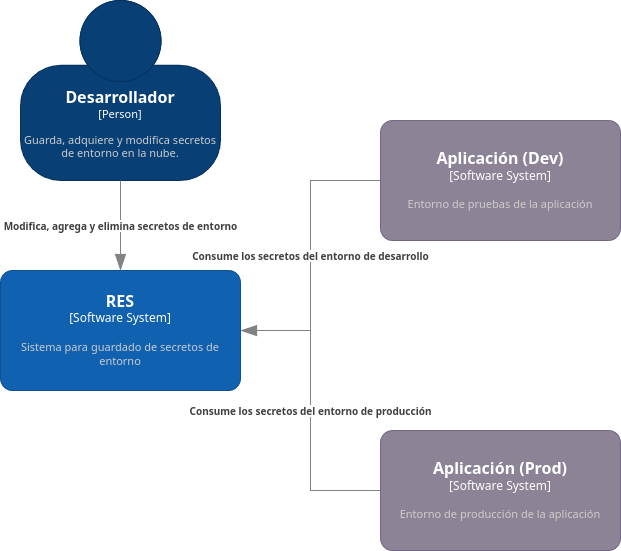

The diagram above was exported from draw.io. Its source (the exported page's mxGraphModel, read from the mxfile embedded in the PNG):
<mxGraphModel dx="846" dy="1576" grid="1" gridSize="10" guides="1" tooltips="1" connect="1" arrows="1" fold="1" page="1" pageScale="1" pageWidth="850" pageHeight="1100" math="0" shadow="0">
  <root>
    <mxCell id="0" />
    <mxCell id="1" parent="0" />
    <object placeholders="1" c4Name="RES" c4Type="Software System" c4Description="Sistema para guardado de secretos de entorno" label="&lt;font style=&quot;font-size: 16px&quot;&gt;&lt;b&gt;%c4Name%&lt;/b&gt;&lt;/font&gt;&lt;div&gt;[%c4Type%]&lt;/div&gt;&lt;br&gt;&lt;div&gt;&lt;font style=&quot;font-size: 11px&quot;&gt;&lt;font color=&quot;#cccccc&quot;&gt;%c4Description%&lt;/font&gt;&lt;/div&gt;" id="YoNJQZvYV6V2m3-dL1Y2-1">
      <mxCell style="rounded=1;whiteSpace=wrap;html=1;labelBackgroundColor=none;fillColor=#1061B0;fontColor=#ffffff;align=center;arcSize=10;strokeColor=#0D5091;metaEdit=1;resizable=0;points=[[0.25,0,0],[0.5,0,0],[0.75,0,0],[1,0.25,0],[1,0.5,0],[1,0.75,0],[0.75,1,0],[0.5,1,0],[0.25,1,0],[0,0.75,0],[0,0.5,0],[0,0.25,0]];" parent="1" vertex="1">
        <mxGeometry x="290" y="190" width="240" height="120" as="geometry" />
      </mxCell>
    </object>
    <object placeholders="1" c4Name="Desarrollador" c4Type="Person" c4Description="Guarda, adquiere y modifica secretos de entorno en la nube." label="&lt;font style=&quot;font-size: 16px&quot;&gt;&lt;b&gt;%c4Name%&lt;/b&gt;&lt;/font&gt;&lt;div&gt;[%c4Type%]&lt;/div&gt;&lt;br&gt;&lt;div&gt;&lt;font style=&quot;font-size: 11px&quot;&gt;&lt;font color=&quot;#cccccc&quot;&gt;%c4Description%&lt;/font&gt;&lt;/div&gt;" id="YoNJQZvYV6V2m3-dL1Y2-2">
      <mxCell style="html=1;fontSize=11;dashed=0;whiteSpace=wrap;fillColor=#083F75;strokeColor=#06315C;fontColor=#ffffff;shape=mxgraph.c4.person2;align=center;metaEdit=1;points=[[0.5,0,0],[1,0.5,0],[1,0.75,0],[0.75,1,0],[0.5,1,0],[0.25,1,0],[0,0.75,0],[0,0.5,0]];resizable=0;" parent="1" vertex="1">
        <mxGeometry x="310" y="-80" width="200" height="180" as="geometry" />
      </mxCell>
    </object>
    <object placeholders="1" c4Name="Aplicación (Dev)" c4Type="Software System" c4Description="Entorno de pruebas de la aplicación" label="&lt;font style=&quot;font-size: 16px&quot;&gt;&lt;b&gt;%c4Name%&lt;/b&gt;&lt;/font&gt;&lt;div&gt;[%c4Type%]&lt;/div&gt;&lt;br&gt;&lt;div&gt;&lt;font style=&quot;font-size: 11px&quot;&gt;&lt;font color=&quot;#cccccc&quot;&gt;%c4Description%&lt;/font&gt;&lt;/div&gt;" id="YoNJQZvYV6V2m3-dL1Y2-3">
      <mxCell style="rounded=1;whiteSpace=wrap;html=1;labelBackgroundColor=none;fillColor=#8C8496;fontColor=#ffffff;align=center;arcSize=10;strokeColor=#736782;metaEdit=1;resizable=0;points=[[0.25,0,0],[0.5,0,0],[0.75,0,0],[1,0.25,0],[1,0.5,0],[1,0.75,0],[0.75,1,0],[0.5,1,0],[0.25,1,0],[0,0.75,0],[0,0.5,0],[0,0.25,0]];" parent="1" vertex="1">
        <mxGeometry x="670" y="40" width="240" height="120" as="geometry" />
      </mxCell>
    </object>
    <object placeholders="1" c4Name="Aplicación (Prod)" c4Type="Software System" c4Description="Entorno de producción de la aplicación" label="&lt;font style=&quot;font-size: 16px&quot;&gt;&lt;b&gt;%c4Name%&lt;/b&gt;&lt;/font&gt;&lt;div&gt;[%c4Type%]&lt;/div&gt;&lt;br&gt;&lt;div&gt;&lt;font style=&quot;font-size: 11px&quot;&gt;&lt;font color=&quot;#cccccc&quot;&gt;%c4Description%&lt;/font&gt;&lt;/div&gt;" id="YoNJQZvYV6V2m3-dL1Y2-4">
      <mxCell style="rounded=1;whiteSpace=wrap;html=1;labelBackgroundColor=none;fillColor=#8C8496;fontColor=#ffffff;align=center;arcSize=10;strokeColor=#736782;metaEdit=1;resizable=0;points=[[0.25,0,0],[0.5,0,0],[0.75,0,0],[1,0.25,0],[1,0.5,0],[1,0.75,0],[0.75,1,0],[0.5,1,0],[0.25,1,0],[0,0.75,0],[0,0.5,0],[0,0.25,0]];" parent="1" vertex="1">
        <mxGeometry x="670" y="350" width="240" height="120" as="geometry" />
      </mxCell>
    </object>
    <object placeholders="1" c4Type="Relationship" c4Description="Modifica, agrega y elimina secretos de entorno" label="&lt;div style=&quot;text-align: left&quot;&gt;&lt;div style=&quot;text-align: center&quot;&gt;&lt;b&gt;%c4Description%&lt;/b&gt;&lt;/div&gt;" id="YoNJQZvYV6V2m3-dL1Y2-5">
      <mxCell style="endArrow=blockThin;html=1;fontSize=10;fontColor=#404040;strokeWidth=1;endFill=1;strokeColor=#828282;elbow=vertical;metaEdit=1;endSize=14;startSize=14;jumpStyle=arc;jumpSize=16;rounded=0;edgeStyle=orthogonalEdgeStyle;entryX=0.5;entryY=0;entryDx=0;entryDy=0;entryPerimeter=0;exitX=0.5;exitY=1;exitDx=0;exitDy=0;exitPerimeter=0;" parent="1" source="YoNJQZvYV6V2m3-dL1Y2-2" target="YoNJQZvYV6V2m3-dL1Y2-1" edge="1">
        <mxGeometry width="240" relative="1" as="geometry">
          <mxPoint x="90" y="149" as="sourcePoint" />
          <mxPoint x="330" y="149" as="targetPoint" />
        </mxGeometry>
      </mxCell>
    </object>
    <object placeholders="1" c4Type="Relationship" c4Description="Consume los secretos del entorno de desarrollo" label="&lt;div style=&quot;text-align: left&quot;&gt;&lt;div style=&quot;text-align: center&quot;&gt;&lt;b&gt;%c4Description%&lt;/b&gt;&lt;/div&gt;" id="YoNJQZvYV6V2m3-dL1Y2-7">
      <mxCell style="endArrow=blockThin;html=1;fontSize=10;fontColor=#404040;strokeWidth=1;endFill=1;strokeColor=#828282;elbow=vertical;metaEdit=1;endSize=14;startSize=14;jumpStyle=arc;jumpSize=16;rounded=0;edgeStyle=orthogonalEdgeStyle;entryX=1;entryY=0.5;entryDx=0;entryDy=0;entryPerimeter=0;exitX=0;exitY=0.5;exitDx=0;exitDy=0;exitPerimeter=0;" parent="1" source="YoNJQZvYV6V2m3-dL1Y2-3" target="YoNJQZvYV6V2m3-dL1Y2-1" edge="1">
        <mxGeometry width="240" relative="1" as="geometry">
          <mxPoint x="340" y="390" as="sourcePoint" />
          <mxPoint x="580" y="390" as="targetPoint" />
        </mxGeometry>
      </mxCell>
    </object>
    <object placeholders="1" c4Type="Relationship" c4Description="Consume los secretos del entorno de producción" label="&lt;div style=&quot;text-align: left&quot;&gt;&lt;div style=&quot;text-align: center&quot;&gt;&lt;b&gt;%c4Description%&lt;/b&gt;&lt;/div&gt;" id="YoNJQZvYV6V2m3-dL1Y2-8">
      <mxCell style="endArrow=blockThin;html=1;fontSize=10;fontColor=#404040;strokeWidth=1;endFill=1;strokeColor=#828282;elbow=vertical;metaEdit=1;endSize=14;startSize=14;jumpStyle=arc;jumpSize=16;rounded=0;edgeStyle=orthogonalEdgeStyle;entryX=1;entryY=0.5;entryDx=0;entryDy=0;entryPerimeter=0;exitX=0;exitY=0.5;exitDx=0;exitDy=0;exitPerimeter=0;" parent="1" source="YoNJQZvYV6V2m3-dL1Y2-4" target="YoNJQZvYV6V2m3-dL1Y2-1" edge="1">
        <mxGeometry width="240" relative="1" as="geometry">
          <mxPoint x="370" y="440" as="sourcePoint" />
          <mxPoint x="610" y="440" as="targetPoint" />
        </mxGeometry>
      </mxCell>
    </object>
  </root>
</mxGraphModel>